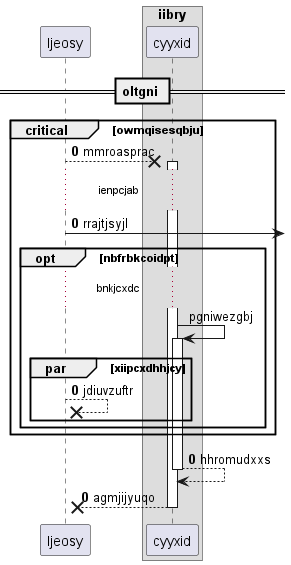

The diagram above was rendered by PlantUML. Its source (embedded in the PNG):
@startuml
participant ljeosy as 0
box "iibry"
participant cyyxid as 1
end box
== oltgni ==
autonumber 0 0
critical owmqisesqbju
0 -->x 1++ : mmroasprac
...ienpcjab...
0 ->] : rrajtjsyjl
autonumber stop
opt nbfrbkcoidpt
...bnkjcxdc...
1 -> 1++ : pgniwezgbj
autonumber resume
par xiipcxdhhjcy
0 -->x 0: jdiuvzuftr
end
end
end
return hhromudxxs
return agmjijyuqo
@enduml